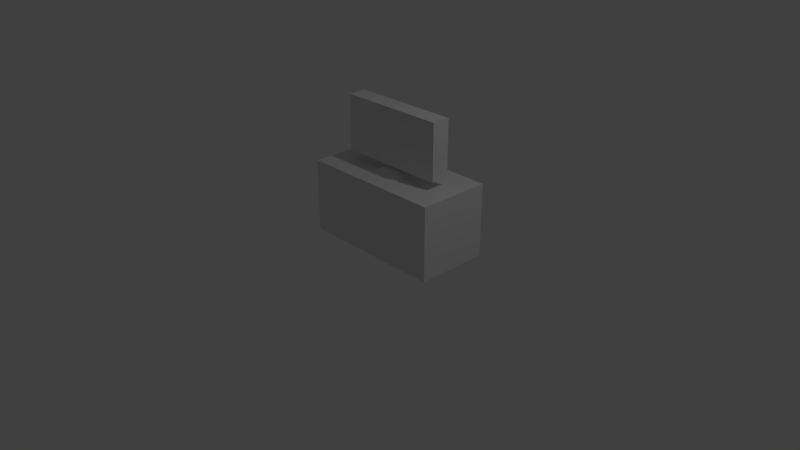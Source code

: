 # Source: TV.blend  (saved by Blender 2.78.0; exported with 4.5.12 LTS)
import bpy
from mathutils import Matrix  # noqa: F401  (used for matrix-valued properties, if any)

bpy.ops.wm.read_factory_settings(use_empty=True)
scene = bpy.context.scene
scene.name = 'Scene'

# ---- collections
col_collection_1 = bpy.data.collections.new('Collection 1'); scene.collection.children.link(col_collection_1)

# ---- materials (node trees are filled in below, after node groups)
mat_material = bpy.data.materials.new('Material')
mat_material.alpha_threshold = 0.0
mat_material.use_transparent_shadow = False
mat_material.roughness = 0.5
mat_material.line_color = (0.0, 0.0, 0.0, 1.0)

# ---- material node trees

# ---- world
world_world = bpy.data.worlds.new('World'); scene.world = world_world
world_world.color = (0.05088, 0.05088, 0.05088)
world_world.use_sun_shadow = False
world_world.sun_shadow_jitter_overblur = 0.0
world_world.cycles.sampling_method = 'MANUAL'

# ---- cameras
cam_camera = bpy.data.cameras.new('Camera')
cam_camera.clip_end = 100.0
cam_camera.lens = 35.0
cam_camera.sensor_width = 32.0
cam_camera.sensor_height = 18.0
cam_camera.ortho_scale = 7.314
cam_camera.dof.focus_distance = 0.0
cam_camera.dof.aperture_fstop = 128.0

# ---- lights
light_lamp = bpy.data.lights.new('Lamp', 'POINT')
light_lamp.transmission_factor = 0.0
light_lamp.cutoff_distance = 30.0
light_lamp.energy = 100.0
light_lamp.shadow_buffer_clip_start = 1.001
light_lamp.shadow_soft_size = 0.1
light_lamp.shadow_maximum_resolution = 0.006
light_lamp.use_absolute_resolution = True

# ---- meshes
me_cube = bpy.data.meshes.new('Cube')
me_cube.from_pydata([(1.0, 2.0, -1.0), (1.0, 2.98e-07, -1.0), (-1.0, 5.364e-07, -1.0), (-1.0, 2.0, -1.0), (1.0, 2.0, 0.0), (1.0, 5.96e-08, 0.0), (-1.0, 5.364e-07, 0.0), (-1.0, 2.0, 0.0), (1.0, 1.0, -1.0), (-1.0, 1.0, -1.0), (-1.0, 1.0, 0.0), (1.0, 1.0, 0.0), (1.0, 1.5, 0.0), (-1.0, 1.5, -1.0), (1.0, 1.5, -1.0), (-1.0, 1.5, 0.0), (1.0, 0.5, -1.0), (-1.0, 0.5, 0.0), (-1.0, 0.5, -1.0), (1.0, 0.5, 0.0), (1.788e-07, 2.0, -1.0), (0.0, 4.172e-07, -1.0), (2.384e-07, 2.0, 0.0), (-2.98e-07, 2.98e-07, 0.0), (0.0, 1.0, 0.0), (5.96e-08, 1.0, -1.0), (1.192e-07, 1.5, -1.0), (1.192e-07, 1.5, 0.0), (-1.788e-07, 0.5, 0.0), (0.0, 0.5, -1.0), (-0.5, 2.0, -1.0), (-0.5, 4.172e-07, -1.0), (-0.5, 2.0, 0.0), (-0.5, 4.172e-07, 0.0), (-0.5, 1.0, -1.0), (-0.5, 1.5, -1.0), (-0.5, 0.5, -1.0), (-0.5, 1.0, 0.0), (-0.5, 1.5, 0.0), (-0.5, 0.5, 0.0), (0.5, 1.0, 0.0), (0.5, 1.5, 0.0), (0.5, 0.5, 0.0), (0.5, 2.0, -1.0), (0.5, 4.172e-07, -1.0), (0.5, 2.0, 0.0), (0.5, 1.788e-07, 0.0), (0.5, 1.0, -1.0), (0.5, 1.5, -1.0), (0.5, 0.5, -1.0), (0.75, 1.0, 0.0), (0.75, 1.5, 0.0), (0.75, 0.5, 0.0), (0.75, 2.0, -1.0), (0.75, 2.98e-07, -1.0), (0.75, 2.0, 0.0), (0.75, 5.96e-08, 0.0), (0.75, 1.0, -1.0), (0.75, 1.5, -1.0), (0.75, 0.5, -1.0), (-0.75, 2.0, -1.0), (-0.75, 4.172e-07, -1.0), (-0.75, 2.0, 0.0), (-0.75, 5.364e-07, 0.0), (-0.75, 1.0, -1.0), (-0.75, 1.5, -1.0), (-0.75, 0.5, -1.0), (-0.75, 1.0, 0.0), (-0.75, 1.5, 0.0), (-0.75, 0.5, 0.0), (0.25, 2.0, -1.0), (0.25, 4.172e-07, -1.0), (0.25, 2.0, 0.0), (0.25, 2.98e-07, 0.0), (0.25, 1.0, -1.0), (0.25, 1.5, -1.0), (0.25, 0.5, -1.0), (0.25, 1.0, 0.0), (0.25, 1.5, 0.0), (0.25, 0.5, 0.0), (-0.25, 1.0, 0.0), (-0.25, 1.5, 0.0), (-0.25, 0.5, 0.0), (-0.25, 2.0, -1.0), (-0.25, 4.172e-07, -1.0), (-0.25, 2.0, 0.0), (-0.25, 4.172e-07, 0.0), (-0.25, 1.0, -1.0), (-0.25, 1.5, -1.0), (-0.25, 0.5, -1.0), (0.0, 1.0, 0.1192), (-1.0, 0.75, 0.0), (-1.0, 0.75, -1.0), (1.0, 0.75, -1.0), (1.0, 0.75, 0.0), (2.98e-08, 0.75, -1.0), (-8.941e-08, 0.75, 0.0), (-0.5, 0.75, 0.0), (-0.5, 0.75, -1.0), (0.5, 0.75, -1.0), (0.5, 0.75, 0.0), (0.75, 0.75, -1.0), (0.75, 0.75, 0.0), (-0.75, 0.75, 0.0), (-0.75, 0.75, -1.0), (0.25, 0.75, 0.0), (0.25, 0.75, -1.0), (-0.25, 0.75, -1.0), (-0.25, 0.75, 0.0), (1.0, 1.25, 0.0), (1.0, 1.25, -1.0), (-1.0, 1.25, -1.0), (-1.0, 1.25, 0.0), (8.941e-08, 1.25, -1.0), (5.96e-08, 1.25, 0.0), (-0.5, 1.25, 0.0), (-0.5, 1.25, -1.0), (0.5, 1.25, -1.0), (0.5, 1.25, 0.0), (0.75, 1.25, -1.0), (0.75, 1.25, 0.0), (-0.75, 1.25, 0.0), (-0.75, 1.25, -1.0), (0.25, 1.25, 0.0), (0.25, 1.25, -1.0), (-0.25, 1.25, -1.0), (-0.25, 1.25, 0.0), (0.75, 0.75, 0.1192), (-0.75, 0.75, 0.1192), (0.75, 1.25, 0.1192), (-0.75, 1.25, 0.1192), (0.75, 0.75, 0.8803), (-0.75, 0.75, 0.8803), (0.75, 1.25, 0.8803), (-0.75, 1.25, 0.8803)], [(24, 90), (102, 127), (103, 128), (120, 129), (121, 130)], [(66, 61, 2, 18), (120, 50, 11, 109), (92, 91, 10, 9), (110, 109, 11, 8), (62, 60, 3, 7), (52, 56, 5, 19), (13, 15, 7, 3), (61, 63, 6, 2), (16, 19, 5, 1), (122, 64, 9, 111), (60, 65, 13, 3), (111, 112, 15, 13), (0, 4, 12, 14), (55, 51, 12, 4), (93, 94, 19, 16), (102, 52, 19, 94), (2, 6, 17, 18), (104, 66, 18, 92), (106, 76, 29, 95), (108, 82, 28, 96), (85, 81, 27, 22), (70, 75, 26, 20), (124, 74, 25, 113), (71, 73, 23, 21), (82, 86, 23, 28), (72, 70, 20, 22), (126, 80, 24, 114), (76, 71, 21, 29), (121, 67, 37, 115), (69, 63, 33, 39), (62, 68, 38, 32), (103, 69, 39, 97), (107, 89, 36, 98), (83, 88, 35, 30), (125, 87, 34, 116), (84, 86, 33, 31), (85, 83, 30, 32), (89, 84, 31, 36), (59, 54, 44, 49), (55, 53, 43, 45), (54, 56, 46, 44), (119, 57, 47, 117), (53, 58, 48, 43), (101, 59, 49, 99), (105, 79, 42, 100), (72, 78, 41, 45), (79, 73, 46, 42), (123, 77, 40, 118), (93, 16, 59, 101), (0, 14, 58, 53), (110, 8, 57, 119), (1, 5, 56, 54), (4, 0, 53, 55), (16, 1, 54, 59), (100, 42, 52, 102), (45, 41, 51, 55), (42, 46, 56, 52), (118, 40, 50, 120), (91, 17, 69, 103), (7, 15, 68, 62), (17, 6, 63, 69), (112, 10, 67, 121), (98, 36, 66, 104), (30, 35, 65, 60), (116, 34, 64, 122), (31, 33, 63, 61), (32, 30, 60, 62), (36, 31, 61, 66), (114, 24, 77, 123), (28, 23, 73, 79), (22, 27, 78, 72), (96, 28, 79, 105), (49, 44, 71, 76), (45, 43, 70, 72), (44, 46, 73, 71), (117, 47, 74, 124), (43, 48, 75, 70), (99, 49, 76, 106), (29, 21, 84, 89), (22, 20, 83, 85), (21, 23, 86, 84), (113, 25, 87, 125), (20, 26, 88, 83), (95, 29, 89, 107), (115, 37, 80, 126), (39, 33, 86, 82), (32, 38, 81, 85), (97, 39, 82, 108), (37, 97, 108, 80), (25, 95, 107, 87), (47, 99, 106, 74), (24, 96, 105, 77), (34, 98, 104, 64), (10, 91, 103, 67), (40, 100, 102, 50), (8, 93, 101, 57), (77, 105, 100, 40), (57, 101, 99, 47), (87, 107, 98, 34), (67, 103, 97, 37), (80, 108, 96, 24), (74, 106, 95, 25), (64, 104, 92, 9), (50, 102, 94, 11), (8, 11, 94, 93), (18, 17, 91, 92), (38, 115, 126, 81), (26, 113, 125, 88), (48, 117, 124, 75), (27, 114, 123, 78), (35, 116, 122, 65), (15, 112, 121, 68), (41, 118, 120, 51), (14, 110, 119, 58), (78, 123, 118, 41), (58, 119, 117, 48), (88, 125, 116, 35), (68, 121, 115, 38), (81, 126, 114, 27), (75, 124, 113, 26), (9, 10, 112, 111), (65, 122, 111, 13), (14, 12, 109, 110), (51, 120, 109, 12), (131, 132, 128, 127), (133, 129, 130, 134), (128, 130, 129, 127), (90, 79, 78), (90, 82, 81), (90, 79, 82), (90, 78, 81), (131, 127, 129, 133), (132, 131, 133, 134), (132, 134, 130, 128)])
_uv = me_cube.uv_layers.new(name='UVMap')
_uv.uv.foreach_set('vector', [0.0, 0.0, 1.0, 0.0, 1.0, 1.0, 0.0, 1.0, 0.0, 0.0, 1.0, 0.0, 1.0, 1.0, 0.0, 1.0, 0.0, 0.0, 1.0, 0.0, 1.0, 1.0, 0.0, 1.0, 0.0, 0.0, 1.0, 0.0, 1.0, 1.0, 0.0, 1.0, 0.0, 0.0, 1.0, 0.0, 1.0, 1.0, 0.0, 1.0, 0.0, 0.0, 1.0, 0.0, 1.0, 1.0, 0.0, 1.0, 0.0, 0.0, 1.0, 0.0, 1.0, 1.0, 0.0, 1.0, 0.0, 0.0, 1.0, 0.0, 1.0, 1.0, 0.0, 1.0, 0.0, 0.0, 1.0, 0.0, 1.0, 1.0, 0.0, 1.0, 0.0, 0.0, 1.0, 0.0, 1.0, 1.0, 0.0, 1.0, 0.0, 0.0, 1.0, 0.0, 1.0, 1.0, 0.0, 1.0, 0.0, 0.0, 1.0, 0.0, 1.0, 1.0, 0.0, 1.0, 0.0, 0.0, 1.0, 0.0, 1.0, 1.0, 0.0, 1.0, 0.0, 0.0, 1.0, 0.0, 1.0, 1.0, 0.0, 1.0, 0.0, 0.0, 1.0, 0.0, 1.0, 1.0, 0.0, 1.0, 0.0, 0.0, 1.0, 0.0, 1.0, 1.0, 0.0, 1.0, 0.0, 0.0, 1.0, 0.0, 1.0, 1.0, 0.0, 1.0, 0.0, 0.0, 1.0, 0.0, 1.0, 1.0, 0.0, 1.0, 0.0, 0.0, 1.0, 0.0, 1.0, 1.0, 0.0, 1.0, 0.0, 0.0, 1.0, 0.0, 1.0, 1.0, 0.0, 1.0, 0.0, 0.0, 1.0, 0.0, 1.0, 1.0, 0.0, 1.0, 0.0, 0.0, 1.0, 0.0, 1.0, 1.0, 0.0, 1.0, 0.0, 0.0, 1.0, 0.0, 1.0, 1.0, 0.0, 1.0, 0.0, 0.0, 1.0, 0.0, 1.0, 1.0, 0.0, 1.0, 0.0, 0.0, 1.0, 0.0, 1.0, 1.0, 0.0, 1.0, 0.0, 0.0, 1.0, 0.0, 1.0, 1.0, 0.0, 1.0, 0.0, 0.0, 1.0, 0.0, 1.0, 1.0, 0.0, 1.0, 0.0, 0.0, 1.0, 0.0, 1.0, 1.0, 0.0, 1.0, 0.0, 0.0, 1.0, 0.0, 1.0, 1.0, 0.0, 1.0, 0.0, 0.0, 1.0, 0.0, 1.0, 1.0, 0.0, 1.0, 0.0, 0.0, 1.0, 0.0, 1.0, 1.0, 0.0, 1.0, 0.0, 0.0, 1.0, 0.0, 1.0, 1.0, 0.0, 1.0, 0.0, 0.0, 1.0, 0.0, 1.0, 1.0, 0.0, 1.0, 0.0, 0.0, 1.0, 0.0, 1.0, 1.0, 0.0, 1.0, 0.0, 0.0, 1.0, 0.0, 1.0, 1.0, 0.0, 1.0, 0.0, 0.0, 1.0, 0.0, 1.0, 1.0, 0.0, 1.0, 0.0, 0.0, 1.0, 0.0, 1.0, 1.0, 0.0, 1.0, 0.0, 0.0, 1.0, 0.0, 1.0, 1.0, 0.0, 1.0, 0.0, 0.0, 1.0, 0.0, 1.0, 1.0, 0.0, 1.0, 0.0, 0.0, 1.0, 0.0, 1.0, 1.0, 0.0, 1.0, 0.0, 0.0, 1.0, 0.0, 1.0, 1.0, 0.0, 1.0, 0.0, 0.0, 1.0, 0.0, 1.0, 1.0, 0.0, 1.0, 0.0, 0.0, 1.0, 0.0, 1.0, 1.0, 0.0, 1.0, 0.0, 0.0, 1.0, 0.0, 1.0, 1.0, 0.0, 1.0, 0.0, 0.0, 1.0, 0.0, 1.0, 1.0, 0.0, 1.0, 0.0, 0.0, 1.0, 0.0, 1.0, 1.0, 0.0, 1.0, 0.0, 0.0, 1.0, 0.0, 1.0, 1.0, 0.0, 1.0, 0.0, 0.0, 1.0, 0.0, 1.0, 1.0, 0.0, 1.0, 0.0, 0.0, 1.0, 0.0, 1.0, 1.0, 0.0, 1.0, 0.0, 0.0, 1.0, 0.0, 1.0, 1.0, 0.0, 1.0, 0.0, 0.0, 1.0, 0.0, 1.0, 1.0, 0.0, 1.0, 0.0, 0.0, 1.0, 0.0, 1.0, 1.0, 0.0, 1.0, 0.0, 0.0, 1.0, 0.0, 1.0, 1.0, 0.0, 1.0, 0.0, 0.0, 1.0, 0.0, 1.0, 1.0, 0.0, 1.0, 0.0, 0.0, 1.0, 0.0, 1.0, 1.0, 0.0, 1.0, 0.0, 0.0, 1.0, 0.0, 1.0, 1.0, 0.0, 1.0, 0.0, 0.0, 1.0, 0.0, 1.0, 1.0, 0.0, 1.0, 0.0, 0.0, 1.0, 0.0, 1.0, 1.0, 0.0, 1.0, 0.0, 0.0, 1.0, 0.0, 1.0, 1.0, 0.0, 1.0, 0.0, 0.0, 1.0, 0.0, 1.0, 1.0, 0.0, 1.0, 0.0, 0.0, 1.0, 0.0, 1.0, 1.0, 0.0, 1.0, 0.0, 0.0, 1.0, 0.0, 1.0, 1.0, 0.0, 1.0, 0.0, 0.0, 1.0, 0.0, 1.0, 1.0, 0.0, 1.0, 0.0, 0.0, 1.0, 0.0, 1.0, 1.0, 0.0, 1.0, 0.0, 0.0, 1.0, 0.0, 1.0, 1.0, 0.0, 1.0, 0.0, 0.0, 1.0, 0.0, 1.0, 1.0, 0.0, 1.0, 0.0, 0.0, 1.0, 0.0, 1.0, 1.0, 0.0, 1.0, 0.0, 0.0, 1.0, 0.0, 1.0, 1.0, 0.0, 1.0, 0.0, 0.0, 1.0, 0.0, 1.0, 1.0, 0.0, 1.0, 0.0, 0.0, 1.0, 0.0, 1.0, 1.0, 0.0, 1.0, 0.0, 0.0, 1.0, 0.0, 1.0, 1.0, 0.0, 1.0, 0.0, 0.0, 1.0, 0.0, 1.0, 1.0, 0.0, 1.0, 0.0, 0.0, 1.0, 0.0, 1.0, 1.0, 0.0, 1.0, 0.0, 0.0, 1.0, 0.0, 1.0, 1.0, 0.0, 1.0, 0.0, 0.0, 1.0, 0.0, 1.0, 1.0, 0.0, 1.0, 0.0, 0.0, 1.0, 0.0, 1.0, 1.0, 0.0, 1.0, 0.0, 0.0, 1.0, 0.0, 1.0, 1.0, 0.0, 1.0, 0.0, 0.0, 1.0, 0.0, 1.0, 1.0, 0.0, 1.0, 0.0, 0.0, 1.0, 0.0, 1.0, 1.0, 0.0, 1.0, 0.0, 0.0, 1.0, 0.0, 1.0, 1.0, 0.0, 1.0, 0.0, 0.0, 1.0, 0.0, 1.0, 1.0, 0.0, 1.0, 0.0, 0.0, 1.0, 0.0, 1.0, 1.0, 0.0, 1.0, 0.0, 0.0, 1.0, 0.0, 1.0, 1.0, 0.0, 1.0, 0.0, 0.0, 1.0, 0.0, 1.0, 1.0, 0.0, 1.0, 0.0, 0.0, 1.0, 0.0, 1.0, 1.0, 0.0, 1.0, 0.0, 0.0, 1.0, 0.0, 1.0, 1.0, 0.0, 1.0, 0.0, 0.0, 1.0, 0.0, 1.0, 1.0, 0.0, 1.0, 0.0, 0.0, 1.0, 0.0, 1.0, 1.0, 0.0, 1.0, 0.0, 0.0, 1.0, 0.0, 1.0, 1.0, 0.0, 1.0, 0.0, 0.0, 1.0, 0.0, 1.0, 1.0, 0.0, 1.0, 0.0, 0.0, 1.0, 0.0, 1.0, 1.0, 0.0, 1.0, 0.0, 0.0, 1.0, 0.0, 1.0, 1.0, 0.0, 1.0, 0.0, 0.0, 1.0, 0.0, 1.0, 1.0, 0.0, 1.0, 0.0, 0.0, 1.0, 0.0, 1.0, 1.0, 0.0, 1.0, 0.0, 0.0, 1.0, 0.0, 1.0, 1.0, 0.0, 1.0, 0.0, 0.0, 1.0, 0.0, 1.0, 1.0, 0.0, 1.0, 0.0, 0.0, 1.0, 0.0, 1.0, 1.0, 0.0, 1.0, 0.0, 0.0, 1.0, 0.0, 1.0, 1.0, 0.0, 1.0, 0.0, 0.0, 1.0, 0.0, 1.0, 1.0, 0.0, 1.0, 0.0, 0.0, 1.0, 0.0, 1.0, 1.0, 0.0, 1.0, 0.0, 0.0, 1.0, 0.0, 1.0, 1.0, 0.0, 1.0, 0.0, 0.0, 1.0, 0.0, 1.0, 1.0, 0.0, 1.0, 0.0, 0.0, 1.0, 0.0, 1.0, 1.0, 0.0, 1.0, 0.0, 0.0, 1.0, 0.0, 1.0, 1.0, 0.0, 1.0, 0.0, 0.0, 1.0, 0.0, 1.0, 1.0, 0.0, 1.0, 0.0, 0.0, 1.0, 0.0, 1.0, 1.0, 0.0, 1.0, 0.0, 0.0, 1.0, 0.0, 1.0, 1.0, 0.0, 1.0, 0.0, 0.0, 1.0, 0.0, 1.0, 1.0, 0.0, 1.0, 0.0, 0.0, 1.0, 0.0, 1.0, 1.0, 0.0, 1.0, 0.0, 0.0, 1.0, 0.0, 1.0, 1.0, 0.0, 1.0, 0.0, 0.0, 1.0, 0.0, 1.0, 1.0, 0.0, 1.0, 0.0, 0.0, 1.0, 0.0, 1.0, 1.0, 0.0, 1.0, 0.0, 0.0, 1.0, 0.0, 1.0, 1.0, 0.0, 1.0, 0.0, 0.0, 1.0, 0.0, 1.0, 1.0, 0.0, 1.0, 0.0, 0.0, 1.0, 0.0, 1.0, 1.0, 0.0, 1.0, 0.0, 0.0, 1.0, 0.0, 1.0, 1.0, 0.0, 1.0, 0.0, 0.0, 1.0, 0.0, 1.0, 1.0, 0.0, 1.0, 0.0, 0.0, 1.0, 0.0, 1.0, 1.0, 0.0, 1.0, 0.0, 0.0, 1.0, 0.0, 1.0, 1.0, 0.0, 1.0, 0.0, 0.0, 1.0, 0.0, 1.0, 1.0, 0.0, 1.0, 0.0, 0.0, 1.0, 0.0, 1.0, 1.0, 0.0, 1.0, 0.0, 0.0, 1.0, 0.0, 1.0, 1.0, 0.0, 1.0, 0.0, 0.0, 1.0, 0.0, 1.0, 1.0, 0.0, 1.0, 0.0, 0.0, 1.0, 0.0, 1.0, 1.0, 0.0, 1.0, 0.0, 0.0, 1.0, 0.0, 1.0, 1.0, 0.0, 1.0, 0.0, 0.0, 1.0, 0.0, 1.0, 1.0, 0.0, 1.0, 0.0, 0.0, 1.0, 0.0, 1.0, 1.0, 0.0, 1.0, 0.2642, 0.5, 7.268e-05, 0.9999, 7.271e-05, 7.274e-05, 0.2642, 0.5, 0.5284, 0.9999, 0.5284, 7.268e-05, 0.2642, 0.5, 7.268e-05, 0.9999, 0.5284, 0.9999, 0.2642, 0.5, 7.271e-05, 7.274e-05, 0.5284, 7.268e-05, 0.0, 0.0, 1.0, 0.0, 1.0, 1.0, 0.0, 1.0, 0.0, 0.0, 1.0, 0.0, 1.0, 1.0, 0.0, 1.0, 0.0, 0.0, 1.0, 0.0, 1.0, 1.0, 0.0, 1.0])
me_cube.materials.append(mat_material)
me_cube.use_remesh_preserve_volume = False
me_cube.use_remesh_preserve_attributes = False
me_cube.use_mirror_vertex_groups = False
me_cube.update()

# ---- objects
ob_cube = bpy.data.objects.new('Cube', me_cube)
ob_lamp = bpy.data.objects.new('Lamp', light_lamp)
ob_camera = bpy.data.objects.new('Camera', cam_camera)

# ---- transforms, parenting, visibility, modifiers, constraints
ob_cube.location = (0.0, 0.0, 1.0)
ob_cube.scale = (1.0, 0.5, 1.0)
ob_cube.lock_rotations_4d = False
ob_cube.empty_display_type = 'ARROWS'
ob_cube.lineart.crease_threshold = 0.0
ob_lamp.location = (4.076, 1.005, 5.904)
ob_lamp.rotation_euler = (0.6503, 0.05522, 1.866)
ob_lamp.lock_rotations_4d = False
ob_lamp.empty_display_type = 'ARROWS'
ob_lamp.color = (0.0, 0.0, 0.0, 0.0)
ob_lamp.lineart.crease_threshold = 0.0
ob_camera.location = (7.481, -6.508, 5.344)
ob_camera.rotation_euler = (1.109, 0.0, 0.8149)
ob_camera.lock_rotations_4d = False
ob_camera.empty_display_type = 'ARROWS'
ob_camera.color = (0.0, 0.0, 0.0, 0.0)
ob_camera.display_type = 'WIRE'
ob_camera.lineart.crease_threshold = 0.0

# ---- collection membership
col_collection_1.objects.link(ob_cube)
col_collection_1.objects.link(ob_lamp)
col_collection_1.objects.link(ob_camera)

# ---- scene / render settings (as saved in the file)
scene.camera = ob_camera
scene.frame_start = 1; scene.frame_end = 250; scene.frame_set(1)
scene.render.engine = 'BLENDER_EEVEE_NEXT'
scene.render.resolution_percentage = 50
scene.render.dither_intensity = 0.0
scene.cycles.use_denoising = False
scene.cycles.samples = 128
scene.cycles.sampling_pattern = 'TABULATED_SOBOL'
scene.cycles.light_sampling_threshold = 0.0
scene.cycles.use_adaptive_sampling = False
scene.cycles.use_light_tree = False
scene.cycles.blur_glossy = 0.0
scene.cycles.sample_clamp_indirect = 0.0
scene.view_settings.view_transform = 'Standard'
bpy.context.view_layer.update()
